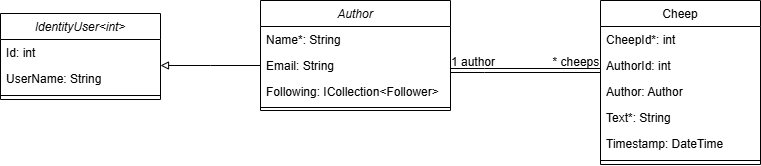

The diagram above was exported from draw.io. Its source (the exported page's mxGraphModel, read from the mxfile embedded in the PNG):
<mxGraphModel dx="993" dy="515" grid="1" gridSize="10" guides="1" tooltips="1" connect="1" arrows="0" fold="1" page="1" pageScale="1" pageWidth="827" pageHeight="1169" math="0" shadow="0">
  <root>
    <mxCell id="WIyWlLk6GJQsqaUBKTNV-0" />
    <mxCell id="WIyWlLk6GJQsqaUBKTNV-1" parent="WIyWlLk6GJQsqaUBKTNV-0" />
    <mxCell id="zkfFHV4jXpPFQw0GAbJ--0" value="Author" style="swimlane;fontStyle=2;align=center;verticalAlign=top;childLayout=stackLayout;horizontal=1;startSize=26;horizontalStack=0;resizeParent=1;resizeLast=0;collapsible=1;marginBottom=0;rounded=0;shadow=0;strokeWidth=1;" parent="WIyWlLk6GJQsqaUBKTNV-1" vertex="1">
      <mxGeometry x="350" y="40" width="190" height="110" as="geometry">
        <mxRectangle x="230" y="140" width="160" height="26" as="alternateBounds" />
      </mxGeometry>
    </mxCell>
    <mxCell id="zkfFHV4jXpPFQw0GAbJ--1" value="Name*: String" style="text;align=left;verticalAlign=top;spacingLeft=4;spacingRight=4;overflow=hidden;rotatable=0;points=[[0,0.5],[1,0.5]];portConstraint=eastwest;" parent="zkfFHV4jXpPFQw0GAbJ--0" vertex="1">
      <mxGeometry y="26" width="190" height="26" as="geometry" />
    </mxCell>
    <mxCell id="E9NTspLgD3t5ZWKjKplg-9" style="edgeStyle=orthogonalEdgeStyle;rounded=0;orthogonalLoop=1;jettySize=auto;html=1;exitX=0;exitY=0.5;exitDx=0;exitDy=0;endArrow=block;endFill=0;" parent="zkfFHV4jXpPFQw0GAbJ--0" source="zkfFHV4jXpPFQw0GAbJ--2" edge="1">
      <mxGeometry relative="1" as="geometry">
        <mxPoint x="-100" y="65" as="targetPoint" />
      </mxGeometry>
    </mxCell>
    <mxCell id="zkfFHV4jXpPFQw0GAbJ--2" value="Email: String" style="text;align=left;verticalAlign=top;spacingLeft=4;spacingRight=4;overflow=hidden;rotatable=0;points=[[0,0.5],[1,0.5]];portConstraint=eastwest;rounded=0;shadow=0;html=0;" parent="zkfFHV4jXpPFQw0GAbJ--0" vertex="1">
      <mxGeometry y="52" width="190" height="26" as="geometry" />
    </mxCell>
    <mxCell id="fhK4Bdsm1wOct1LuLzQY-0" value="Following: ICollection&lt;Follower&gt;" style="text;align=left;verticalAlign=top;spacingLeft=4;spacingRight=4;overflow=hidden;rotatable=0;points=[[0,0.5],[1,0.5]];portConstraint=eastwest;rounded=0;shadow=0;html=0;" vertex="1" parent="zkfFHV4jXpPFQw0GAbJ--0">
      <mxGeometry y="78" width="190" height="26" as="geometry" />
    </mxCell>
    <mxCell id="zkfFHV4jXpPFQw0GAbJ--4" value="" style="line;html=1;strokeWidth=1;align=left;verticalAlign=middle;spacingTop=-1;spacingLeft=3;spacingRight=3;rotatable=0;labelPosition=right;points=[];portConstraint=eastwest;" parent="zkfFHV4jXpPFQw0GAbJ--0" vertex="1">
      <mxGeometry y="104" width="190" height="6" as="geometry" />
    </mxCell>
    <mxCell id="zkfFHV4jXpPFQw0GAbJ--17" value="Cheep" style="swimlane;fontStyle=0;align=center;verticalAlign=top;childLayout=stackLayout;horizontal=1;startSize=26;horizontalStack=0;resizeParent=1;resizeLast=0;collapsible=1;marginBottom=0;rounded=0;shadow=0;strokeWidth=1;" parent="WIyWlLk6GJQsqaUBKTNV-1" vertex="1">
      <mxGeometry x="690" y="40" width="160" height="164" as="geometry">
        <mxRectangle x="550" y="140" width="160" height="26" as="alternateBounds" />
      </mxGeometry>
    </mxCell>
    <mxCell id="zkfFHV4jXpPFQw0GAbJ--18" value="CheepId*: int" style="text;align=left;verticalAlign=top;spacingLeft=4;spacingRight=4;overflow=hidden;rotatable=0;points=[[0,0.5],[1,0.5]];portConstraint=eastwest;" parent="zkfFHV4jXpPFQw0GAbJ--17" vertex="1">
      <mxGeometry y="26" width="160" height="26" as="geometry" />
    </mxCell>
    <mxCell id="zkfFHV4jXpPFQw0GAbJ--19" value="AuthorId: int" style="text;align=left;verticalAlign=top;spacingLeft=4;spacingRight=4;overflow=hidden;rotatable=0;points=[[0,0.5],[1,0.5]];portConstraint=eastwest;rounded=0;shadow=0;html=0;" parent="zkfFHV4jXpPFQw0GAbJ--17" vertex="1">
      <mxGeometry y="52" width="160" height="26" as="geometry" />
    </mxCell>
    <mxCell id="zkfFHV4jXpPFQw0GAbJ--20" value="Author: Author" style="text;align=left;verticalAlign=top;spacingLeft=4;spacingRight=4;overflow=hidden;rotatable=0;points=[[0,0.5],[1,0.5]];portConstraint=eastwest;rounded=0;shadow=0;html=0;" parent="zkfFHV4jXpPFQw0GAbJ--17" vertex="1">
      <mxGeometry y="78" width="160" height="26" as="geometry" />
    </mxCell>
    <mxCell id="zkfFHV4jXpPFQw0GAbJ--21" value="Text*: String" style="text;align=left;verticalAlign=top;spacingLeft=4;spacingRight=4;overflow=hidden;rotatable=0;points=[[0,0.5],[1,0.5]];portConstraint=eastwest;rounded=0;shadow=0;html=0;" parent="zkfFHV4jXpPFQw0GAbJ--17" vertex="1">
      <mxGeometry y="104" width="160" height="26" as="geometry" />
    </mxCell>
    <mxCell id="zkfFHV4jXpPFQw0GAbJ--22" value="Timestamp: DateTime" style="text;align=left;verticalAlign=top;spacingLeft=4;spacingRight=4;overflow=hidden;rotatable=0;points=[[0,0.5],[1,0.5]];portConstraint=eastwest;rounded=0;shadow=0;html=0;" parent="zkfFHV4jXpPFQw0GAbJ--17" vertex="1">
      <mxGeometry y="130" width="160" height="26" as="geometry" />
    </mxCell>
    <mxCell id="zkfFHV4jXpPFQw0GAbJ--23" value="" style="line;html=1;strokeWidth=1;align=left;verticalAlign=middle;spacingTop=-1;spacingLeft=3;spacingRight=3;rotatable=0;labelPosition=right;points=[];portConstraint=eastwest;" parent="zkfFHV4jXpPFQw0GAbJ--17" vertex="1">
      <mxGeometry y="156" width="160" height="8" as="geometry" />
    </mxCell>
    <mxCell id="zkfFHV4jXpPFQw0GAbJ--26" value="" style="endArrow=open;shadow=0;strokeWidth=1;rounded=0;curved=0;endFill=1;edgeStyle=elbowEdgeStyle;elbow=vertical;shape=link;strokeColor=default;" parent="WIyWlLk6GJQsqaUBKTNV-1" source="zkfFHV4jXpPFQw0GAbJ--0" target="zkfFHV4jXpPFQw0GAbJ--17" edge="1">
      <mxGeometry x="0.5" y="41" relative="1" as="geometry">
        <mxPoint x="510" y="112" as="sourcePoint" />
        <mxPoint x="670" y="112" as="targetPoint" />
        <mxPoint x="-40" y="32" as="offset" />
        <Array as="points">
          <mxPoint x="574" y="110" />
        </Array>
      </mxGeometry>
    </mxCell>
    <mxCell id="zkfFHV4jXpPFQw0GAbJ--27" value="1 author" style="resizable=0;align=left;verticalAlign=bottom;labelBackgroundColor=none;fontSize=12;" parent="zkfFHV4jXpPFQw0GAbJ--26" connectable="0" vertex="1">
      <mxGeometry x="-1" relative="1" as="geometry">
        <mxPoint x="-1" as="offset" />
      </mxGeometry>
    </mxCell>
    <mxCell id="zkfFHV4jXpPFQw0GAbJ--28" value="* cheeps" style="resizable=0;align=right;verticalAlign=bottom;labelBackgroundColor=none;fontSize=12;" parent="zkfFHV4jXpPFQw0GAbJ--26" connectable="0" vertex="1">
      <mxGeometry x="1" relative="1" as="geometry">
        <mxPoint as="offset" />
      </mxGeometry>
    </mxCell>
    <mxCell id="E9NTspLgD3t5ZWKjKplg-4" value="IdentityUser&lt;int&gt;" style="swimlane;fontStyle=2;align=center;verticalAlign=top;childLayout=stackLayout;horizontal=1;startSize=26;horizontalStack=0;resizeParent=1;resizeLast=0;collapsible=1;marginBottom=0;rounded=0;shadow=0;strokeWidth=1;" parent="WIyWlLk6GJQsqaUBKTNV-1" vertex="1">
      <mxGeometry x="90" y="53" width="160" height="86" as="geometry">
        <mxRectangle x="230" y="140" width="160" height="26" as="alternateBounds" />
      </mxGeometry>
    </mxCell>
    <mxCell id="E9NTspLgD3t5ZWKjKplg-5" value="Id: int" style="text;align=left;verticalAlign=top;spacingLeft=4;spacingRight=4;overflow=hidden;rotatable=0;points=[[0,0.5],[1,0.5]];portConstraint=eastwest;" parent="E9NTspLgD3t5ZWKjKplg-4" vertex="1">
      <mxGeometry y="26" width="160" height="26" as="geometry" />
    </mxCell>
    <mxCell id="E9NTspLgD3t5ZWKjKplg-6" value="UserName: String" style="text;align=left;verticalAlign=top;spacingLeft=4;spacingRight=4;overflow=hidden;rotatable=0;points=[[0,0.5],[1,0.5]];portConstraint=eastwest;rounded=0;shadow=0;html=0;" parent="E9NTspLgD3t5ZWKjKplg-4" vertex="1">
      <mxGeometry y="52" width="160" height="26" as="geometry" />
    </mxCell>
    <mxCell id="E9NTspLgD3t5ZWKjKplg-8" value="" style="line;html=1;strokeWidth=1;align=left;verticalAlign=middle;spacingTop=-1;spacingLeft=3;spacingRight=3;rotatable=0;labelPosition=right;points=[];portConstraint=eastwest;" parent="E9NTspLgD3t5ZWKjKplg-4" vertex="1">
      <mxGeometry y="78" width="160" height="8" as="geometry" />
    </mxCell>
  </root>
</mxGraphModel>